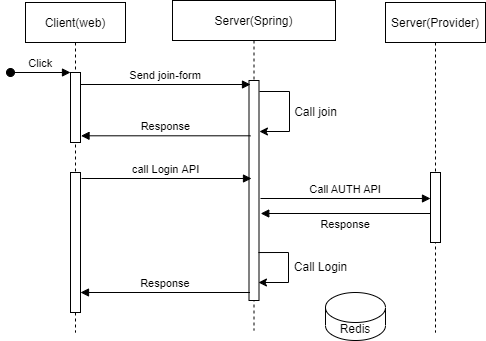

The diagram above was exported from draw.io. Its source (the exported page's mxGraphModel, read from the mxfile embedded in the PNG):
<mxGraphModel dx="557" dy="395" grid="1" gridSize="10" guides="1" tooltips="1" connect="1" arrows="1" fold="1" page="1" pageScale="1" pageWidth="850" pageHeight="1100" math="0" shadow="0">
  <root>
    <mxCell id="0" />
    <mxCell id="1" parent="0" />
    <mxCell id="3nuBFxr9cyL0pnOWT2aG-1" value="Client(web)" style="shape=umlLifeline;perimeter=lifelinePerimeter;container=1;collapsible=0;recursiveResize=0;rounded=0;shadow=0;strokeWidth=1;" parent="1" vertex="1">
      <mxGeometry x="120" y="80" width="100" height="330" as="geometry" />
    </mxCell>
    <mxCell id="3nuBFxr9cyL0pnOWT2aG-2" value="" style="points=[];perimeter=orthogonalPerimeter;rounded=0;shadow=0;strokeWidth=1;" parent="3nuBFxr9cyL0pnOWT2aG-1" vertex="1">
      <mxGeometry x="45" y="70" width="10" height="70" as="geometry" />
    </mxCell>
    <mxCell id="3nuBFxr9cyL0pnOWT2aG-3" value="Click" style="verticalAlign=bottom;startArrow=oval;endArrow=block;startSize=8;shadow=0;strokeWidth=1;" parent="3nuBFxr9cyL0pnOWT2aG-1" target="3nuBFxr9cyL0pnOWT2aG-2" edge="1">
      <mxGeometry relative="1" as="geometry">
        <mxPoint x="-15" y="70" as="sourcePoint" />
      </mxGeometry>
    </mxCell>
    <mxCell id="ozASE1X09l2Mn2MuGwH2-1" value="" style="points=[];perimeter=orthogonalPerimeter;rounded=0;shadow=0;strokeWidth=1;" vertex="1" parent="3nuBFxr9cyL0pnOWT2aG-1">
      <mxGeometry x="45" y="170" width="10" height="140" as="geometry" />
    </mxCell>
    <mxCell id="3nuBFxr9cyL0pnOWT2aG-5" value="Server(Spring)" style="shape=umlLifeline;perimeter=lifelinePerimeter;container=1;collapsible=0;recursiveResize=0;rounded=0;shadow=0;strokeWidth=1;" parent="1" vertex="1">
      <mxGeometry x="267" y="78" width="163" height="330" as="geometry" />
    </mxCell>
    <mxCell id="3nuBFxr9cyL0pnOWT2aG-6" value="" style="points=[];perimeter=orthogonalPerimeter;rounded=0;shadow=0;strokeWidth=1;" parent="3nuBFxr9cyL0pnOWT2aG-5" vertex="1">
      <mxGeometry x="76.5" y="80" width="10" height="220" as="geometry" />
    </mxCell>
    <mxCell id="ozASE1X09l2Mn2MuGwH2-19" value="" style="endArrow=classic;html=1;rounded=0;exitX=0.943;exitY=0.782;exitDx=0;exitDy=0;exitPerimeter=0;" edge="1" parent="3nuBFxr9cyL0pnOWT2aG-5" source="3nuBFxr9cyL0pnOWT2aG-6">
      <mxGeometry width="50" height="50" relative="1" as="geometry">
        <mxPoint x="95.42857142857144" y="252" as="sourcePoint" />
        <mxPoint x="85.92857142857144" y="282" as="targetPoint" />
        <Array as="points">
          <mxPoint x="116" y="252" />
          <mxPoint x="116" y="282" />
        </Array>
      </mxGeometry>
    </mxCell>
    <mxCell id="ozASE1X09l2Mn2MuGwH2-20" value="Call Login" style="text;html=1;align=center;verticalAlign=middle;resizable=0;points=[];autosize=1;strokeColor=none;fillColor=none;" vertex="1" parent="3nuBFxr9cyL0pnOWT2aG-5">
      <mxGeometry x="108" y="252" width="80" height="30" as="geometry" />
    </mxCell>
    <mxCell id="3nuBFxr9cyL0pnOWT2aG-8" value="Send join-form" style="verticalAlign=bottom;endArrow=block;entryX=0;entryY=0;shadow=0;strokeWidth=1;" parent="1" edge="1">
      <mxGeometry relative="1" as="geometry">
        <mxPoint x="175" y="162.0000000000001" as="sourcePoint" />
        <mxPoint x="345" y="162.0000000000001" as="targetPoint" />
      </mxGeometry>
    </mxCell>
    <mxCell id="3nuBFxr9cyL0pnOWT2aG-9" value="Response" style="verticalAlign=bottom;endArrow=block;entryX=1.052;entryY=0.69;shadow=0;strokeWidth=1;entryDx=0;entryDy=0;entryPerimeter=0;" parent="1" edge="1">
      <mxGeometry relative="1" as="geometry">
        <mxPoint x="345" y="213.30000000000007" as="sourcePoint" />
        <mxPoint x="175.5200000000001" y="213.30000000000007" as="targetPoint" />
      </mxGeometry>
    </mxCell>
    <mxCell id="ozASE1X09l2Mn2MuGwH2-2" value="" style="verticalAlign=bottom;endArrow=block;entryX=0;entryY=0;shadow=0;strokeWidth=1;" edge="1" parent="1">
      <mxGeometry relative="1" as="geometry">
        <mxPoint x="176" y="256.0000000000001" as="sourcePoint" />
        <mxPoint x="346" y="256.0000000000001" as="targetPoint" />
      </mxGeometry>
    </mxCell>
    <mxCell id="ozASE1X09l2Mn2MuGwH2-4" value="&lt;span style=&quot;color: rgb(0, 0, 0); font-family: Helvetica; font-size: 11px; font-style: normal; font-variant-ligatures: normal; font-variant-caps: normal; font-weight: 400; letter-spacing: normal; orphans: 2; text-align: center; text-indent: 0px; text-transform: none; widows: 2; word-spacing: 0px; -webkit-text-stroke-width: 0px; background-color: rgb(255, 255, 255); text-decoration-thickness: initial; text-decoration-style: initial; text-decoration-color: initial; float: none; display: inline !important;&quot;&gt;call Login API&lt;/span&gt;" style="text;whiteSpace=wrap;html=1;" vertex="1" parent="1">
      <mxGeometry x="225" y="233" width="70" height="20" as="geometry" />
    </mxCell>
    <mxCell id="ozASE1X09l2Mn2MuGwH2-5" value="Response" style="verticalAlign=bottom;endArrow=block;entryX=1.052;entryY=0.69;shadow=0;strokeWidth=1;entryDx=0;entryDy=0;entryPerimeter=0;" edge="1" parent="1">
      <mxGeometry relative="1" as="geometry">
        <mxPoint x="344.48" y="337.00000000000006" as="sourcePoint" />
        <mxPoint x="175.0000000000001" y="337.00000000000006" as="targetPoint" />
      </mxGeometry>
    </mxCell>
    <mxCell id="ozASE1X09l2Mn2MuGwH2-7" value="Server(Provider)" style="shape=umlLifeline;perimeter=lifelinePerimeter;container=1;collapsible=0;recursiveResize=0;rounded=0;shadow=0;strokeWidth=1;" vertex="1" parent="1">
      <mxGeometry x="480" y="80" width="100" height="330" as="geometry" />
    </mxCell>
    <mxCell id="ozASE1X09l2Mn2MuGwH2-8" value="" style="points=[];perimeter=orthogonalPerimeter;rounded=0;shadow=0;strokeWidth=1;" vertex="1" parent="ozASE1X09l2Mn2MuGwH2-7">
      <mxGeometry x="45" y="170" width="10" height="70" as="geometry" />
    </mxCell>
    <mxCell id="ozASE1X09l2Mn2MuGwH2-11" value="Call AUTH API" style="verticalAlign=bottom;endArrow=block;entryX=0;entryY=0;shadow=0;strokeWidth=1;" edge="1" parent="1">
      <mxGeometry x="0.0017" relative="1" as="geometry">
        <mxPoint x="355" y="276.0000000000001" as="sourcePoint" />
        <mxPoint x="525" y="276.0000000000001" as="targetPoint" />
        <mxPoint as="offset" />
      </mxGeometry>
    </mxCell>
    <mxCell id="ozASE1X09l2Mn2MuGwH2-12" value="Response" style="verticalAlign=bottom;endArrow=block;entryX=1.052;entryY=0.69;shadow=0;strokeWidth=1;entryDx=0;entryDy=0;entryPerimeter=0;" edge="1" parent="1">
      <mxGeometry y="20" relative="1" as="geometry">
        <mxPoint x="524.74" y="282" as="sourcePoint" />
        <mxPoint x="355.2600000000001" y="282" as="targetPoint" />
        <mxPoint as="offset" />
      </mxGeometry>
    </mxCell>
    <mxCell id="ozASE1X09l2Mn2MuGwH2-13" value="" style="endArrow=classic;html=1;rounded=0;" edge="1" parent="1">
      <mxGeometry width="50" height="50" relative="1" as="geometry">
        <mxPoint x="353.92857142857144" y="169" as="sourcePoint" />
        <mxPoint x="353.92857142857144" y="209" as="targetPoint" />
        <Array as="points">
          <mxPoint x="384" y="169" />
          <mxPoint x="384" y="209" />
        </Array>
      </mxGeometry>
    </mxCell>
    <mxCell id="ozASE1X09l2Mn2MuGwH2-16" value="Call join" style="text;html=1;align=center;verticalAlign=middle;resizable=0;points=[];autosize=1;strokeColor=none;fillColor=none;" vertex="1" parent="1">
      <mxGeometry x="375" y="175" width="70" height="30" as="geometry" />
    </mxCell>
    <mxCell id="ozASE1X09l2Mn2MuGwH2-6" value="Redis" style="shape=cylinder3;whiteSpace=wrap;html=1;boundedLbl=1;backgroundOutline=1;size=15;" vertex="1" parent="1">
      <mxGeometry x="420" y="370" width="60" height="48" as="geometry" />
    </mxCell>
  </root>
</mxGraphModel>